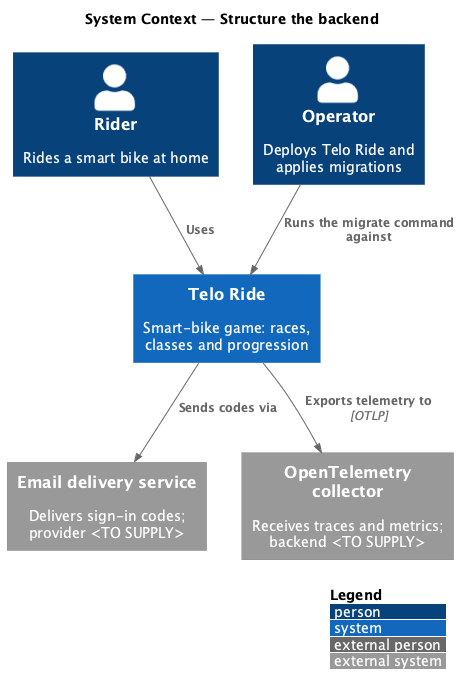

The diagram above was rendered by PlantUML. Its source (embedded in the PNG):
@startuml
!include <C4/C4_Context>
LAYOUT_WITH_LEGEND()
title System Context — Structure the backend

Person(rider, "Rider", "Rides a smart bike at home")
Person(operator, "Operator", "Deploys Telo Ride and applies migrations")
System(telo, "Telo Ride", "Smart-bike game: races, classes and progression")
System_Ext(email, "Email delivery service", "Delivers sign-in codes; provider <TO SUPPLY>")
System_Ext(otel, "OpenTelemetry collector", "Receives traces and metrics; backend <TO SUPPLY>")
Rel(rider, telo, "Uses")
Rel(operator, telo, "Runs the migrate command against")
Rel(telo, email, "Sends codes via")
Rel(telo, otel, "Exports telemetry to", "OTLP")
@enduml